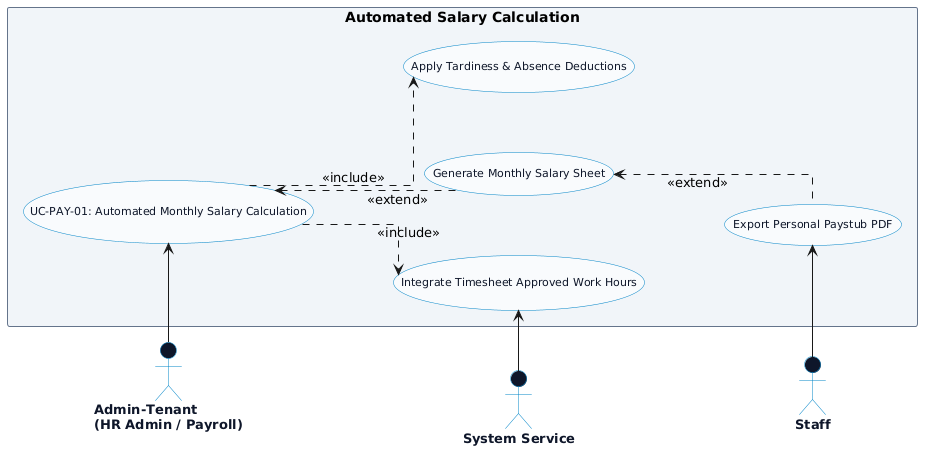

The diagram above was rendered by PlantUML. Its source (embedded in the PNG):
@startuml
left to right direction
skinparam packageStyle rectangle
skinparam backgroundColor #ffffff
skinparam shadowing false
skinparam actorStyle stickman

' CHỐNG DÍNH MŨI TÊN & LÀM THẲNG CHỮ <<include>>, <<extend>>
skinparam linetype ortho
skinparam nodesep 60
skinparam ranksep 80

' =====================================================
' STYLING CONFIGURATION
' =====================================================
skinparam usecase {
  BackgroundColor #f8fafc
  BorderColor #0284c7
  FontColor #0f172a
  FontSize 11
  FontName Arial
}

skinparam package {
  BackgroundColor #f1f5f9
  BorderColor #64748b
  FontColor #334155
  FontStyle bold
  FontSize 12
}

skinparam actor {
  BackgroundColor #0f172a
  BorderColor #0284c7
  FontColor #0f172a
  FontSize 13
  FontStyle bold
}

' =====================================================
' PRIMARY ACTOR (BÊN TRÁI)
' =====================================================
actor "Admin-Tenant\n(HR Admin / Payroll)" as HR

' =====================================================
' USE CASES FOR AUTOMATED SALARY CALCULATION
' =====================================================
package "Automated Salary Calculation" {
  usecase "UC-PAY-01: Automated Monthly Salary Calculation" as UC_SAL
  usecase "Integrate Timesheet Approved Work Hours" as UC_TIME
  usecase "Apply Tardiness & Absence Deductions" as UC_DED
  usecase "Generate Monthly Salary Sheet" as UC_SHEET
  usecase "Export Personal Paystub PDF" as UC_STUB
}

' =====================================================
' SECONDARY ACTORS (BÊN PHẢI)
' =====================================================
actor "System Service" as SYS
actor "Staff" as EMP

SYS -[hidden]down-> EMP

' =====================================================
' PRIMARY ACTOR CONNECTIONS
' =====================================================
HR -right-> UC_SAL

' =====================================================
' SECONDARY ACTOR CONNECTIONS
' =====================================================
UC_TIME <-left- SYS
UC_STUB <-left- EMP

' =====================================================
' INCLUDE RELATIONSHIPS (CHỮ THẲNG HƯỚNG XUỐNG)
' =====================================================
UC_SAL .down.> UC_TIME : <<include>>
UC_SAL .down.> UC_DED : <<include>>

' =====================================================
' EXTEND RELATIONSHIPS (CHỮ THẲNG HƯỚNG LÊN)
' =====================================================
UC_SHEET .up.> UC_SAL : <<extend>>
UC_STUB .up.> UC_SHEET : <<extend>>

@enduml